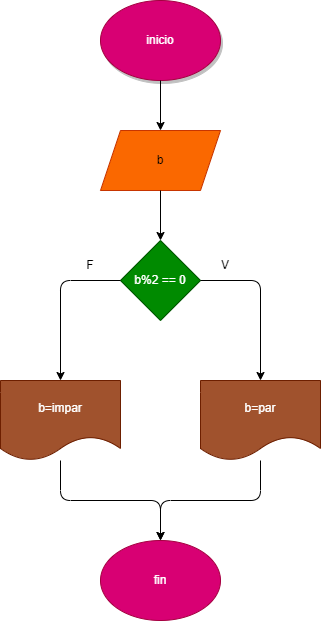

The diagram above was exported from draw.io. Its source (the exported page's mxGraphModel, read from the mxfile embedded in the PNG):
<mxGraphModel dx="254" dy="620" grid="1" gridSize="10" guides="1" tooltips="1" connect="1" arrows="1" fold="1" page="1" pageScale="1" pageWidth="850" pageHeight="1100" math="0" shadow="0">
  <root>
    <mxCell id="0" />
    <mxCell id="1" parent="0" />
    <mxCell id="2" value="inicio" style="ellipse;whiteSpace=wrap;html=1;fillColor=#d80073;fontColor=#ffffff;strokeColor=#A50040;shadow=1;" parent="1" vertex="1">
      <mxGeometry x="365" y="120" width="120" height="80" as="geometry" />
    </mxCell>
    <mxCell id="3" value="b" style="shape=parallelogram;perimeter=parallelogramPerimeter;whiteSpace=wrap;html=1;fixedSize=1;fillColor=#fa6800;fontColor=#000000;strokeColor=#C73500;" parent="1" vertex="1">
      <mxGeometry x="365" y="250" width="120" height="60" as="geometry" />
    </mxCell>
    <mxCell id="4" value="b%2 == 0" style="rhombus;whiteSpace=wrap;html=1;fillColor=#008a00;fontColor=#ffffff;strokeColor=#005700;" parent="1" vertex="1">
      <mxGeometry x="385" y="360" width="80" height="80" as="geometry" />
    </mxCell>
    <mxCell id="5" value="b=impar" style="shape=document;whiteSpace=wrap;html=1;boundedLbl=1;fillColor=#a0522d;fontColor=#ffffff;strokeColor=#6D1F00;" parent="1" vertex="1">
      <mxGeometry x="265" y="500" width="120" height="80" as="geometry" />
    </mxCell>
    <mxCell id="6" value="b=par" style="shape=document;whiteSpace=wrap;html=1;boundedLbl=1;fillColor=#a0522d;fontColor=#ffffff;strokeColor=#6D1F00;" parent="1" vertex="1">
      <mxGeometry x="465" y="500" width="120" height="80" as="geometry" />
    </mxCell>
    <mxCell id="7" value="fin" style="ellipse;whiteSpace=wrap;html=1;fillColor=#d80073;fontColor=#ffffff;strokeColor=#A50040;" parent="1" vertex="1">
      <mxGeometry x="365" y="660" width="120" height="80" as="geometry" />
    </mxCell>
    <mxCell id="8" value="" style="endArrow=classic;html=1;" parent="1" source="2" target="3" edge="1">
      <mxGeometry width="50" height="50" relative="1" as="geometry">
        <mxPoint x="330" y="440" as="sourcePoint" />
        <mxPoint x="380" y="390" as="targetPoint" />
      </mxGeometry>
    </mxCell>
    <mxCell id="9" value="" style="endArrow=classic;html=1;" parent="1" source="3" target="4" edge="1">
      <mxGeometry width="50" height="50" relative="1" as="geometry">
        <mxPoint x="435" y="210" as="sourcePoint" />
        <mxPoint x="435" y="260" as="targetPoint" />
      </mxGeometry>
    </mxCell>
    <mxCell id="11" value="" style="edgeStyle=segmentEdgeStyle;endArrow=classic;html=1;" parent="1" source="4" target="5" edge="1">
      <mxGeometry width="50" height="50" relative="1" as="geometry">
        <mxPoint x="330" y="440" as="sourcePoint" />
        <mxPoint x="380" y="390" as="targetPoint" />
      </mxGeometry>
    </mxCell>
    <mxCell id="12" value="" style="edgeStyle=segmentEdgeStyle;endArrow=classic;html=1;" parent="1" source="4" target="6" edge="1">
      <mxGeometry width="50" height="50" relative="1" as="geometry">
        <mxPoint x="395" y="410" as="sourcePoint" />
        <mxPoint x="335" y="510" as="targetPoint" />
      </mxGeometry>
    </mxCell>
    <mxCell id="13" value="" style="edgeStyle=elbowEdgeStyle;elbow=vertical;endArrow=classic;html=1;" parent="1" source="6" target="7" edge="1">
      <mxGeometry width="50" height="50" relative="1" as="geometry">
        <mxPoint x="480" y="540" as="sourcePoint" />
        <mxPoint x="530" y="490" as="targetPoint" />
      </mxGeometry>
    </mxCell>
    <mxCell id="14" value="" style="edgeStyle=elbowEdgeStyle;elbow=vertical;endArrow=classic;html=1;" parent="1" source="5" target="7" edge="1">
      <mxGeometry width="50" height="50" relative="1" as="geometry">
        <mxPoint x="535" y="590" as="sourcePoint" />
        <mxPoint x="435" y="670" as="targetPoint" />
      </mxGeometry>
    </mxCell>
    <mxCell id="15" value="V" style="text;html=1;strokeColor=none;fillColor=none;align=center;verticalAlign=middle;whiteSpace=wrap;rounded=0;" parent="1" vertex="1">
      <mxGeometry x="460" y="370" width="60" height="30" as="geometry" />
    </mxCell>
    <mxCell id="16" value="F" style="text;html=1;strokeColor=none;fillColor=none;align=center;verticalAlign=middle;whiteSpace=wrap;rounded=0;" parent="1" vertex="1">
      <mxGeometry x="325" y="370" width="60" height="30" as="geometry" />
    </mxCell>
  </root>
</mxGraphModel>